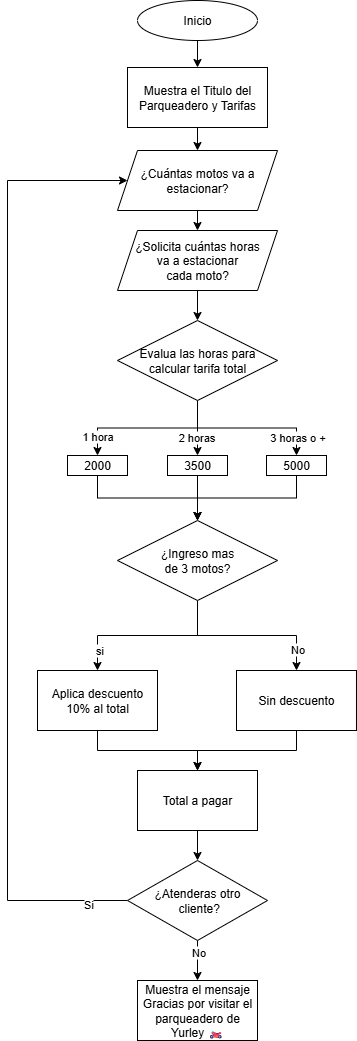

The diagram above was exported from draw.io. Its source (the exported page's mxGraphModel, read from the mxfile embedded in the PNG):
<mxGraphModel dx="623" dy="587" grid="1" gridSize="10" guides="1" tooltips="1" connect="1" arrows="1" fold="1" page="1" pageScale="1" pageWidth="827" pageHeight="1169" math="0" shadow="0">
  <root>
    <object label="" id="0">
      <mxCell />
    </object>
    <mxCell id="1" parent="0" />
    <mxCell id="kr51TKG8p9rEF0gBRVpB-3" style="edgeStyle=orthogonalEdgeStyle;rounded=0;orthogonalLoop=1;jettySize=auto;html=1;exitX=0.5;exitY=1;exitDx=0;exitDy=0;entryX=0.5;entryY=0;entryDx=0;entryDy=0;" edge="1" parent="1" source="kr51TKG8p9rEF0gBRVpB-1" target="kr51TKG8p9rEF0gBRVpB-2">
      <mxGeometry relative="1" as="geometry" />
    </mxCell>
    <mxCell id="kr51TKG8p9rEF0gBRVpB-1" value="Inicio" style="ellipse;whiteSpace=wrap;html=1;" vertex="1" parent="1">
      <mxGeometry x="210" y="10" width="120" height="40" as="geometry" />
    </mxCell>
    <mxCell id="kr51TKG8p9rEF0gBRVpB-5" style="edgeStyle=orthogonalEdgeStyle;rounded=0;orthogonalLoop=1;jettySize=auto;html=1;entryX=0.5;entryY=0;entryDx=0;entryDy=0;" edge="1" parent="1" source="kr51TKG8p9rEF0gBRVpB-2" target="kr51TKG8p9rEF0gBRVpB-4">
      <mxGeometry relative="1" as="geometry" />
    </mxCell>
    <mxCell id="kr51TKG8p9rEF0gBRVpB-2" value="Muestra el Titulo del Parqueadero y Tarifas" style="rounded=0;whiteSpace=wrap;html=1;" vertex="1" parent="1">
      <mxGeometry x="200" y="77" width="140" height="60" as="geometry" />
    </mxCell>
    <mxCell id="kr51TKG8p9rEF0gBRVpB-7" style="edgeStyle=orthogonalEdgeStyle;rounded=0;orthogonalLoop=1;jettySize=auto;html=1;exitX=0.5;exitY=1;exitDx=0;exitDy=0;entryX=0.5;entryY=0;entryDx=0;entryDy=0;" edge="1" parent="1" source="kr51TKG8p9rEF0gBRVpB-4" target="kr51TKG8p9rEF0gBRVpB-6">
      <mxGeometry relative="1" as="geometry" />
    </mxCell>
    <mxCell id="kr51TKG8p9rEF0gBRVpB-4" value="¿Cuántas motos va a estacionar?" style="shape=parallelogram;perimeter=parallelogramPerimeter;whiteSpace=wrap;html=1;fixedSize=1;" vertex="1" parent="1">
      <mxGeometry x="190" y="160" width="160" height="60" as="geometry" />
    </mxCell>
    <mxCell id="kr51TKG8p9rEF0gBRVpB-11" style="edgeStyle=orthogonalEdgeStyle;rounded=0;orthogonalLoop=1;jettySize=auto;html=1;exitX=0.5;exitY=1;exitDx=0;exitDy=0;entryX=0.5;entryY=0;entryDx=0;entryDy=0;" edge="1" parent="1" source="kr51TKG8p9rEF0gBRVpB-6" target="kr51TKG8p9rEF0gBRVpB-8">
      <mxGeometry relative="1" as="geometry" />
    </mxCell>
    <mxCell id="kr51TKG8p9rEF0gBRVpB-6" value="¿Solicita cuántas horas&lt;div&gt;va a estacionar&lt;/div&gt;&lt;div&gt;cada moto?&lt;/div&gt;" style="shape=parallelogram;perimeter=parallelogramPerimeter;whiteSpace=wrap;html=1;fixedSize=1;" vertex="1" parent="1">
      <mxGeometry x="190" y="240" width="160" height="60" as="geometry" />
    </mxCell>
    <mxCell id="kr51TKG8p9rEF0gBRVpB-14" style="edgeStyle=orthogonalEdgeStyle;rounded=0;orthogonalLoop=1;jettySize=auto;html=1;entryX=0.5;entryY=0;entryDx=0;entryDy=0;" edge="1" parent="1" source="kr51TKG8p9rEF0gBRVpB-8" target="kr51TKG8p9rEF0gBRVpB-13">
      <mxGeometry relative="1" as="geometry" />
    </mxCell>
    <mxCell id="kr51TKG8p9rEF0gBRVpB-24" value="1 hora" style="edgeLabel;html=1;align=center;verticalAlign=middle;resizable=0;points=[];" vertex="1" connectable="0" parent="kr51TKG8p9rEF0gBRVpB-14">
      <mxGeometry x="0.7368" y="-1" relative="1" as="geometry">
        <mxPoint as="offset" />
      </mxGeometry>
    </mxCell>
    <mxCell id="kr51TKG8p9rEF0gBRVpB-20" style="edgeStyle=orthogonalEdgeStyle;rounded=0;orthogonalLoop=1;jettySize=auto;html=1;exitX=0.5;exitY=1;exitDx=0;exitDy=0;entryX=0.5;entryY=0;entryDx=0;entryDy=0;" edge="1" parent="1" source="kr51TKG8p9rEF0gBRVpB-8" target="kr51TKG8p9rEF0gBRVpB-17">
      <mxGeometry relative="1" as="geometry" />
    </mxCell>
    <mxCell id="kr51TKG8p9rEF0gBRVpB-25" value="2 horas" style="edgeLabel;html=1;align=center;verticalAlign=middle;resizable=0;points=[];" vertex="1" connectable="0" parent="kr51TKG8p9rEF0gBRVpB-20">
      <mxGeometry x="0.3309" y="-2" relative="1" as="geometry">
        <mxPoint y="-1" as="offset" />
      </mxGeometry>
    </mxCell>
    <mxCell id="kr51TKG8p9rEF0gBRVpB-21" style="edgeStyle=orthogonalEdgeStyle;rounded=0;orthogonalLoop=1;jettySize=auto;html=1;exitX=0.5;exitY=1;exitDx=0;exitDy=0;" edge="1" parent="1" source="kr51TKG8p9rEF0gBRVpB-8" target="kr51TKG8p9rEF0gBRVpB-18">
      <mxGeometry relative="1" as="geometry" />
    </mxCell>
    <mxCell id="kr51TKG8p9rEF0gBRVpB-26" value="3 horas o +" style="edgeLabel;html=1;align=center;verticalAlign=middle;resizable=0;points=[];" vertex="1" connectable="0" parent="kr51TKG8p9rEF0gBRVpB-21">
      <mxGeometry x="0.761" relative="1" as="geometry">
        <mxPoint y="-1" as="offset" />
      </mxGeometry>
    </mxCell>
    <mxCell id="kr51TKG8p9rEF0gBRVpB-8" value="Evalua las horas para calcular tarifa total" style="rhombus;whiteSpace=wrap;html=1;" vertex="1" parent="1">
      <mxGeometry x="190" y="330" width="160" height="80" as="geometry" />
    </mxCell>
    <mxCell id="kr51TKG8p9rEF0gBRVpB-30" style="edgeStyle=orthogonalEdgeStyle;rounded=0;orthogonalLoop=1;jettySize=auto;html=1;exitX=0.5;exitY=1;exitDx=0;exitDy=0;" edge="1" parent="1" source="kr51TKG8p9rEF0gBRVpB-12" target="kr51TKG8p9rEF0gBRVpB-31">
      <mxGeometry relative="1" as="geometry">
        <mxPoint x="270" y="640" as="targetPoint" />
      </mxGeometry>
    </mxCell>
    <mxCell id="kr51TKG8p9rEF0gBRVpB-34" value="si" style="edgeLabel;html=1;align=center;verticalAlign=middle;resizable=0;points=[];" vertex="1" connectable="0" parent="kr51TKG8p9rEF0gBRVpB-30">
      <mxGeometry x="0.7576" y="1" relative="1" as="geometry">
        <mxPoint as="offset" />
      </mxGeometry>
    </mxCell>
    <mxCell id="kr51TKG8p9rEF0gBRVpB-33" style="edgeStyle=orthogonalEdgeStyle;rounded=0;orthogonalLoop=1;jettySize=auto;html=1;exitX=0.5;exitY=1;exitDx=0;exitDy=0;entryX=0.5;entryY=0;entryDx=0;entryDy=0;" edge="1" parent="1" source="kr51TKG8p9rEF0gBRVpB-12" target="kr51TKG8p9rEF0gBRVpB-32">
      <mxGeometry relative="1" as="geometry" />
    </mxCell>
    <mxCell id="kr51TKG8p9rEF0gBRVpB-35" value="No" style="edgeLabel;html=1;align=center;verticalAlign=middle;resizable=0;points=[];" vertex="1" connectable="0" parent="kr51TKG8p9rEF0gBRVpB-33">
      <mxGeometry x="0.7444" relative="1" as="geometry">
        <mxPoint as="offset" />
      </mxGeometry>
    </mxCell>
    <mxCell id="kr51TKG8p9rEF0gBRVpB-12" value="¿Ingreso mas&lt;div&gt;de 3 motos?&lt;/div&gt;" style="rhombus;whiteSpace=wrap;html=1;" vertex="1" parent="1">
      <mxGeometry x="190" y="530" width="160" height="80" as="geometry" />
    </mxCell>
    <mxCell id="kr51TKG8p9rEF0gBRVpB-27" style="edgeStyle=orthogonalEdgeStyle;rounded=0;orthogonalLoop=1;jettySize=auto;html=1;exitX=0.5;exitY=1;exitDx=0;exitDy=0;" edge="1" parent="1" source="kr51TKG8p9rEF0gBRVpB-13" target="kr51TKG8p9rEF0gBRVpB-12">
      <mxGeometry relative="1" as="geometry" />
    </mxCell>
    <mxCell id="kr51TKG8p9rEF0gBRVpB-13" value="2000" style="rounded=0;whiteSpace=wrap;html=1;" vertex="1" parent="1">
      <mxGeometry x="140" y="465" width="60" height="20" as="geometry" />
    </mxCell>
    <mxCell id="kr51TKG8p9rEF0gBRVpB-28" style="edgeStyle=orthogonalEdgeStyle;rounded=0;orthogonalLoop=1;jettySize=auto;html=1;exitX=0.5;exitY=1;exitDx=0;exitDy=0;" edge="1" parent="1" source="kr51TKG8p9rEF0gBRVpB-17">
      <mxGeometry relative="1" as="geometry">
        <mxPoint x="270" y="530" as="targetPoint" />
      </mxGeometry>
    </mxCell>
    <mxCell id="kr51TKG8p9rEF0gBRVpB-17" value="3500" style="rounded=0;whiteSpace=wrap;html=1;" vertex="1" parent="1">
      <mxGeometry x="240" y="465" width="60" height="20" as="geometry" />
    </mxCell>
    <mxCell id="kr51TKG8p9rEF0gBRVpB-29" style="edgeStyle=orthogonalEdgeStyle;rounded=0;orthogonalLoop=1;jettySize=auto;html=1;exitX=0.5;exitY=1;exitDx=0;exitDy=0;entryX=0.5;entryY=0;entryDx=0;entryDy=0;" edge="1" parent="1" source="kr51TKG8p9rEF0gBRVpB-18" target="kr51TKG8p9rEF0gBRVpB-12">
      <mxGeometry relative="1" as="geometry" />
    </mxCell>
    <mxCell id="kr51TKG8p9rEF0gBRVpB-18" value="5000" style="rounded=0;whiteSpace=wrap;html=1;" vertex="1" parent="1">
      <mxGeometry x="339" y="465" width="60" height="20" as="geometry" />
    </mxCell>
    <mxCell id="kr51TKG8p9rEF0gBRVpB-37" style="edgeStyle=orthogonalEdgeStyle;rounded=0;orthogonalLoop=1;jettySize=auto;html=1;exitX=0.5;exitY=1;exitDx=0;exitDy=0;entryX=0.5;entryY=0;entryDx=0;entryDy=0;" edge="1" parent="1" source="kr51TKG8p9rEF0gBRVpB-31" target="kr51TKG8p9rEF0gBRVpB-36">
      <mxGeometry relative="1" as="geometry" />
    </mxCell>
    <mxCell id="kr51TKG8p9rEF0gBRVpB-31" value="Aplica descuento 10% al total" style="rounded=0;whiteSpace=wrap;html=1;" vertex="1" parent="1">
      <mxGeometry x="110" y="680" width="120" height="60" as="geometry" />
    </mxCell>
    <mxCell id="kr51TKG8p9rEF0gBRVpB-38" style="edgeStyle=orthogonalEdgeStyle;rounded=0;orthogonalLoop=1;jettySize=auto;html=1;exitX=0.5;exitY=1;exitDx=0;exitDy=0;" edge="1" parent="1" source="kr51TKG8p9rEF0gBRVpB-32">
      <mxGeometry relative="1" as="geometry">
        <mxPoint x="270" y="780" as="targetPoint" />
      </mxGeometry>
    </mxCell>
    <mxCell id="kr51TKG8p9rEF0gBRVpB-32" value="Sin descuento" style="rounded=0;whiteSpace=wrap;html=1;" vertex="1" parent="1">
      <mxGeometry x="309" y="680" width="120" height="60" as="geometry" />
    </mxCell>
    <mxCell id="kr51TKG8p9rEF0gBRVpB-41" style="edgeStyle=orthogonalEdgeStyle;rounded=0;orthogonalLoop=1;jettySize=auto;html=1;exitX=0.5;exitY=1;exitDx=0;exitDy=0;entryX=0.5;entryY=0;entryDx=0;entryDy=0;" edge="1" parent="1" source="kr51TKG8p9rEF0gBRVpB-36">
      <mxGeometry relative="1" as="geometry">
        <mxPoint x="270" y="870" as="targetPoint" />
      </mxGeometry>
    </mxCell>
    <mxCell id="kr51TKG8p9rEF0gBRVpB-36" value="Total a pagar" style="rounded=0;whiteSpace=wrap;html=1;" vertex="1" parent="1">
      <mxGeometry x="210" y="780" width="120" height="60" as="geometry" />
    </mxCell>
    <mxCell id="kr51TKG8p9rEF0gBRVpB-44" style="edgeStyle=orthogonalEdgeStyle;rounded=0;orthogonalLoop=1;jettySize=auto;html=1;exitX=0;exitY=0.5;exitDx=0;exitDy=0;entryX=0;entryY=0.5;entryDx=0;entryDy=0;" edge="1" parent="1" source="kr51TKG8p9rEF0gBRVpB-42" target="kr51TKG8p9rEF0gBRVpB-4">
      <mxGeometry relative="1" as="geometry">
        <mxPoint x="70" y="200" as="targetPoint" />
        <Array as="points">
          <mxPoint x="80" y="910" />
          <mxPoint x="80" y="190" />
        </Array>
      </mxGeometry>
    </mxCell>
    <mxCell id="kr51TKG8p9rEF0gBRVpB-45" value="Si" style="edgeLabel;html=1;align=center;verticalAlign=middle;resizable=0;points=[];" vertex="1" connectable="0" parent="kr51TKG8p9rEF0gBRVpB-44">
      <mxGeometry x="-0.9144" y="3" relative="1" as="geometry">
        <mxPoint x="1" as="offset" />
      </mxGeometry>
    </mxCell>
    <mxCell id="kr51TKG8p9rEF0gBRVpB-51" style="edgeStyle=orthogonalEdgeStyle;rounded=0;orthogonalLoop=1;jettySize=auto;html=1;exitX=0.5;exitY=1;exitDx=0;exitDy=0;entryX=0.5;entryY=0;entryDx=0;entryDy=0;" edge="1" parent="1" source="kr51TKG8p9rEF0gBRVpB-42" target="kr51TKG8p9rEF0gBRVpB-50">
      <mxGeometry relative="1" as="geometry" />
    </mxCell>
    <mxCell id="kr51TKG8p9rEF0gBRVpB-52" value="No" style="edgeLabel;html=1;align=center;verticalAlign=middle;resizable=0;points=[];" vertex="1" connectable="0" parent="kr51TKG8p9rEF0gBRVpB-51">
      <mxGeometry x="-0.45" relative="1" as="geometry">
        <mxPoint as="offset" />
      </mxGeometry>
    </mxCell>
    <mxCell id="kr51TKG8p9rEF0gBRVpB-42" value="¿Atenderas otro&lt;div&gt;&amp;nbsp;cliente?&lt;/div&gt;" style="rhombus;whiteSpace=wrap;html=1;" vertex="1" parent="1">
      <mxGeometry x="200" y="870" width="140" height="80" as="geometry" />
    </mxCell>
    <mxCell id="kr51TKG8p9rEF0gBRVpB-50" value="Muestra el mensaje Gracias por visitar el parqueadero de Yurley 🏍" style="rounded=0;whiteSpace=wrap;html=1;" vertex="1" parent="1">
      <mxGeometry x="210" y="990" width="120" height="60" as="geometry" />
    </mxCell>
  </root>
</mxGraphModel>